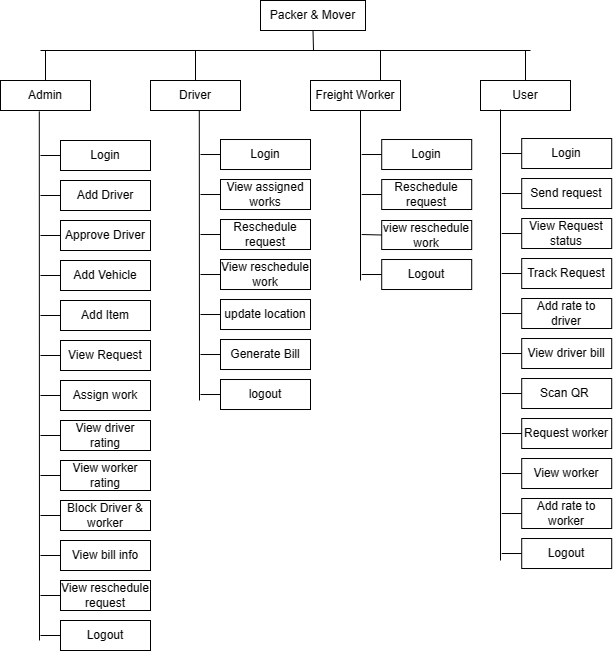

The diagram above was exported from draw.io. Its source (the exported page's mxGraphModel, read from the mxfile embedded in the PNG):
<mxGraphModel dx="992" dy="579" grid="1" gridSize="10" guides="1" tooltips="1" connect="1" arrows="1" fold="1" page="1" pageScale="1" pageWidth="850" pageHeight="1100" math="0" shadow="0">
  <root>
    <mxCell id="0" />
    <mxCell id="1" parent="0" />
    <mxCell id="BzVgV-LKwCr3C1tHUB6_-2" value="Packer &amp;amp; Mover" style="rounded=0;whiteSpace=wrap;html=1;" vertex="1" parent="1">
      <mxGeometry x="370" y="40" width="105" height="30" as="geometry" />
    </mxCell>
    <mxCell id="BzVgV-LKwCr3C1tHUB6_-4" value="" style="endArrow=none;html=1;" edge="1" parent="1">
      <mxGeometry width="50" height="50" relative="1" as="geometry">
        <mxPoint x="150" y="90" as="sourcePoint" />
        <mxPoint x="640" y="90" as="targetPoint" />
      </mxGeometry>
    </mxCell>
    <mxCell id="BzVgV-LKwCr3C1tHUB6_-6" value="" style="endArrow=none;html=1;entryX=0.5;entryY=1;entryDx=0;entryDy=0;" edge="1" parent="1" target="BzVgV-LKwCr3C1tHUB6_-2">
      <mxGeometry width="50" height="50" relative="1" as="geometry">
        <mxPoint x="423" y="90" as="sourcePoint" />
        <mxPoint x="450" y="270" as="targetPoint" />
      </mxGeometry>
    </mxCell>
    <mxCell id="BzVgV-LKwCr3C1tHUB6_-7" value="Admin" style="rounded=0;whiteSpace=wrap;html=1;" vertex="1" parent="1">
      <mxGeometry x="110" y="120" width="90" height="30" as="geometry" />
    </mxCell>
    <mxCell id="BzVgV-LKwCr3C1tHUB6_-8" value="Driver" style="rounded=0;whiteSpace=wrap;html=1;" vertex="1" parent="1">
      <mxGeometry x="260" y="120" width="90" height="30" as="geometry" />
    </mxCell>
    <mxCell id="BzVgV-LKwCr3C1tHUB6_-9" value="Freight Worker" style="rounded=0;whiteSpace=wrap;html=1;" vertex="1" parent="1">
      <mxGeometry x="420" y="120" width="90" height="30" as="geometry" />
    </mxCell>
    <mxCell id="BzVgV-LKwCr3C1tHUB6_-10" value="User" style="rounded=0;whiteSpace=wrap;html=1;" vertex="1" parent="1">
      <mxGeometry x="590" y="120" width="90" height="30" as="geometry" />
    </mxCell>
    <mxCell id="BzVgV-LKwCr3C1tHUB6_-13" value="" style="endArrow=none;html=1;entryX=0.5;entryY=0;entryDx=0;entryDy=0;" edge="1" parent="1" target="BzVgV-LKwCr3C1tHUB6_-8">
      <mxGeometry width="50" height="50" relative="1" as="geometry">
        <mxPoint x="305" y="90" as="sourcePoint" />
        <mxPoint x="450" y="270" as="targetPoint" />
      </mxGeometry>
    </mxCell>
    <mxCell id="BzVgV-LKwCr3C1tHUB6_-15" value="" style="endArrow=none;html=1;" edge="1" parent="1">
      <mxGeometry width="50" height="50" relative="1" as="geometry">
        <mxPoint x="490" y="90" as="sourcePoint" />
        <mxPoint x="490" y="120" as="targetPoint" />
      </mxGeometry>
    </mxCell>
    <mxCell id="BzVgV-LKwCr3C1tHUB6_-19" value="" style="endArrow=none;html=1;exitX=0.5;exitY=0;exitDx=0;exitDy=0;" edge="1" parent="1" source="BzVgV-LKwCr3C1tHUB6_-10">
      <mxGeometry width="50" height="50" relative="1" as="geometry">
        <mxPoint x="490" y="320" as="sourcePoint" />
        <mxPoint x="635" y="90" as="targetPoint" />
      </mxGeometry>
    </mxCell>
    <mxCell id="BzVgV-LKwCr3C1tHUB6_-21" value="" style="endArrow=none;html=1;exitX=0.5;exitY=0;exitDx=0;exitDy=0;" edge="1" parent="1" source="BzVgV-LKwCr3C1tHUB6_-7">
      <mxGeometry width="50" height="50" relative="1" as="geometry">
        <mxPoint x="490" y="320" as="sourcePoint" />
        <mxPoint x="155" y="90" as="targetPoint" />
      </mxGeometry>
    </mxCell>
    <mxCell id="BzVgV-LKwCr3C1tHUB6_-23" value="" style="endArrow=none;html=1;entryX=0.431;entryY=1.033;entryDx=0;entryDy=0;entryPerimeter=0;" edge="1" parent="1" target="BzVgV-LKwCr3C1tHUB6_-7">
      <mxGeometry width="50" height="50" relative="1" as="geometry">
        <mxPoint x="149" y="680" as="sourcePoint" />
        <mxPoint x="540" y="270" as="targetPoint" />
      </mxGeometry>
    </mxCell>
    <mxCell id="BzVgV-LKwCr3C1tHUB6_-25" value="Login" style="rounded=0;whiteSpace=wrap;html=1;" vertex="1" parent="1">
      <mxGeometry x="170" y="180" width="90" height="30" as="geometry" />
    </mxCell>
    <mxCell id="BzVgV-LKwCr3C1tHUB6_-26" value="" style="endArrow=none;html=1;entryX=0;entryY=0.5;entryDx=0;entryDy=0;" edge="1" parent="1" target="BzVgV-LKwCr3C1tHUB6_-25">
      <mxGeometry width="50" height="50" relative="1" as="geometry">
        <mxPoint x="150" y="195" as="sourcePoint" />
        <mxPoint x="540" y="290" as="targetPoint" />
      </mxGeometry>
    </mxCell>
    <mxCell id="BzVgV-LKwCr3C1tHUB6_-27" value="Add Driver" style="rounded=0;whiteSpace=wrap;html=1;" vertex="1" parent="1">
      <mxGeometry x="170" y="220" width="90" height="30" as="geometry" />
    </mxCell>
    <mxCell id="BzVgV-LKwCr3C1tHUB6_-28" value="" style="endArrow=none;html=1;entryX=0;entryY=0.5;entryDx=0;entryDy=0;" edge="1" parent="1" target="BzVgV-LKwCr3C1tHUB6_-27">
      <mxGeometry width="50" height="50" relative="1" as="geometry">
        <mxPoint x="150" y="235" as="sourcePoint" />
        <mxPoint x="540" y="330" as="targetPoint" />
      </mxGeometry>
    </mxCell>
    <mxCell id="BzVgV-LKwCr3C1tHUB6_-90" value="Approve Driver" style="rounded=0;whiteSpace=wrap;html=1;" vertex="1" parent="1">
      <mxGeometry x="170" y="260" width="90" height="30" as="geometry" />
    </mxCell>
    <mxCell id="BzVgV-LKwCr3C1tHUB6_-91" value="" style="endArrow=none;html=1;entryX=0;entryY=0.5;entryDx=0;entryDy=0;" edge="1" parent="1" target="BzVgV-LKwCr3C1tHUB6_-90">
      <mxGeometry width="50" height="50" relative="1" as="geometry">
        <mxPoint x="150" y="275" as="sourcePoint" />
        <mxPoint x="540" y="370" as="targetPoint" />
      </mxGeometry>
    </mxCell>
    <mxCell id="BzVgV-LKwCr3C1tHUB6_-92" value="Add Vehicle" style="rounded=0;whiteSpace=wrap;html=1;" vertex="1" parent="1">
      <mxGeometry x="170" y="300" width="90" height="30" as="geometry" />
    </mxCell>
    <mxCell id="BzVgV-LKwCr3C1tHUB6_-93" value="" style="endArrow=none;html=1;entryX=0;entryY=0.5;entryDx=0;entryDy=0;" edge="1" parent="1" target="BzVgV-LKwCr3C1tHUB6_-92">
      <mxGeometry width="50" height="50" relative="1" as="geometry">
        <mxPoint x="150" y="315" as="sourcePoint" />
        <mxPoint x="540" y="410" as="targetPoint" />
      </mxGeometry>
    </mxCell>
    <mxCell id="BzVgV-LKwCr3C1tHUB6_-94" value="Add Item" style="rounded=0;whiteSpace=wrap;html=1;" vertex="1" parent="1">
      <mxGeometry x="170" y="340" width="90" height="30" as="geometry" />
    </mxCell>
    <mxCell id="BzVgV-LKwCr3C1tHUB6_-95" value="" style="endArrow=none;html=1;entryX=0;entryY=0.5;entryDx=0;entryDy=0;" edge="1" parent="1" target="BzVgV-LKwCr3C1tHUB6_-94">
      <mxGeometry width="50" height="50" relative="1" as="geometry">
        <mxPoint x="150" y="355" as="sourcePoint" />
        <mxPoint x="540" y="450" as="targetPoint" />
      </mxGeometry>
    </mxCell>
    <mxCell id="BzVgV-LKwCr3C1tHUB6_-96" value="View Request" style="rounded=0;whiteSpace=wrap;html=1;" vertex="1" parent="1">
      <mxGeometry x="170" y="380" width="90" height="30" as="geometry" />
    </mxCell>
    <mxCell id="BzVgV-LKwCr3C1tHUB6_-97" value="" style="endArrow=none;html=1;entryX=0;entryY=0.5;entryDx=0;entryDy=0;" edge="1" parent="1" target="BzVgV-LKwCr3C1tHUB6_-96">
      <mxGeometry width="50" height="50" relative="1" as="geometry">
        <mxPoint x="150" y="395" as="sourcePoint" />
        <mxPoint x="540" y="490" as="targetPoint" />
      </mxGeometry>
    </mxCell>
    <mxCell id="BzVgV-LKwCr3C1tHUB6_-98" value="Assign work" style="rounded=0;whiteSpace=wrap;html=1;" vertex="1" parent="1">
      <mxGeometry x="170" y="420" width="90" height="30" as="geometry" />
    </mxCell>
    <mxCell id="BzVgV-LKwCr3C1tHUB6_-99" value="" style="endArrow=none;html=1;entryX=0;entryY=0.5;entryDx=0;entryDy=0;" edge="1" parent="1" target="BzVgV-LKwCr3C1tHUB6_-98">
      <mxGeometry width="50" height="50" relative="1" as="geometry">
        <mxPoint x="150" y="435" as="sourcePoint" />
        <mxPoint x="540" y="530" as="targetPoint" />
      </mxGeometry>
    </mxCell>
    <mxCell id="BzVgV-LKwCr3C1tHUB6_-100" value="View driver rating" style="rounded=0;whiteSpace=wrap;html=1;" vertex="1" parent="1">
      <mxGeometry x="170" y="460" width="90" height="30" as="geometry" />
    </mxCell>
    <mxCell id="BzVgV-LKwCr3C1tHUB6_-101" value="" style="endArrow=none;html=1;entryX=0;entryY=0.5;entryDx=0;entryDy=0;" edge="1" parent="1" target="BzVgV-LKwCr3C1tHUB6_-100">
      <mxGeometry width="50" height="50" relative="1" as="geometry">
        <mxPoint x="150" y="475" as="sourcePoint" />
        <mxPoint x="540" y="570" as="targetPoint" />
      </mxGeometry>
    </mxCell>
    <mxCell id="BzVgV-LKwCr3C1tHUB6_-102" value="View worker rating" style="rounded=0;whiteSpace=wrap;html=1;" vertex="1" parent="1">
      <mxGeometry x="170" y="500" width="90" height="30" as="geometry" />
    </mxCell>
    <mxCell id="BzVgV-LKwCr3C1tHUB6_-103" value="" style="endArrow=none;html=1;entryX=0;entryY=0.5;entryDx=0;entryDy=0;" edge="1" parent="1" target="BzVgV-LKwCr3C1tHUB6_-102">
      <mxGeometry width="50" height="50" relative="1" as="geometry">
        <mxPoint x="150" y="515" as="sourcePoint" />
        <mxPoint x="540" y="610" as="targetPoint" />
      </mxGeometry>
    </mxCell>
    <mxCell id="BzVgV-LKwCr3C1tHUB6_-104" value="Block Driver &amp;amp; worker" style="rounded=0;whiteSpace=wrap;html=1;" vertex="1" parent="1">
      <mxGeometry x="170" y="540" width="90" height="30" as="geometry" />
    </mxCell>
    <mxCell id="BzVgV-LKwCr3C1tHUB6_-105" value="" style="endArrow=none;html=1;entryX=0;entryY=0.5;entryDx=0;entryDy=0;" edge="1" parent="1" target="BzVgV-LKwCr3C1tHUB6_-104">
      <mxGeometry width="50" height="50" relative="1" as="geometry">
        <mxPoint x="150" y="555" as="sourcePoint" />
        <mxPoint x="540" y="650" as="targetPoint" />
      </mxGeometry>
    </mxCell>
    <mxCell id="BzVgV-LKwCr3C1tHUB6_-106" value="View bill info" style="rounded=0;whiteSpace=wrap;html=1;" vertex="1" parent="1">
      <mxGeometry x="170" y="580" width="90" height="30" as="geometry" />
    </mxCell>
    <mxCell id="BzVgV-LKwCr3C1tHUB6_-107" value="" style="endArrow=none;html=1;entryX=0;entryY=0.5;entryDx=0;entryDy=0;" edge="1" parent="1" target="BzVgV-LKwCr3C1tHUB6_-106">
      <mxGeometry width="50" height="50" relative="1" as="geometry">
        <mxPoint x="150" y="595" as="sourcePoint" />
        <mxPoint x="540" y="690" as="targetPoint" />
      </mxGeometry>
    </mxCell>
    <mxCell id="BzVgV-LKwCr3C1tHUB6_-108" value="View reschedule request" style="rounded=0;whiteSpace=wrap;html=1;" vertex="1" parent="1">
      <mxGeometry x="170" y="620" width="90" height="30" as="geometry" />
    </mxCell>
    <mxCell id="BzVgV-LKwCr3C1tHUB6_-109" value="" style="endArrow=none;html=1;entryX=0;entryY=0.5;entryDx=0;entryDy=0;" edge="1" parent="1" target="BzVgV-LKwCr3C1tHUB6_-108">
      <mxGeometry width="50" height="50" relative="1" as="geometry">
        <mxPoint x="150" y="635" as="sourcePoint" />
        <mxPoint x="540" y="730" as="targetPoint" />
      </mxGeometry>
    </mxCell>
    <mxCell id="BzVgV-LKwCr3C1tHUB6_-110" value="Logout" style="rounded=0;whiteSpace=wrap;html=1;" vertex="1" parent="1">
      <mxGeometry x="170" y="660" width="90" height="30" as="geometry" />
    </mxCell>
    <mxCell id="BzVgV-LKwCr3C1tHUB6_-111" value="" style="endArrow=none;html=1;entryX=0;entryY=0.5;entryDx=0;entryDy=0;" edge="1" parent="1" target="BzVgV-LKwCr3C1tHUB6_-110">
      <mxGeometry width="50" height="50" relative="1" as="geometry">
        <mxPoint x="150" y="675" as="sourcePoint" />
        <mxPoint x="540" y="770" as="targetPoint" />
      </mxGeometry>
    </mxCell>
    <mxCell id="BzVgV-LKwCr3C1tHUB6_-112" value="" style="endArrow=none;html=1;entryX=0.431;entryY=1.033;entryDx=0;entryDy=0;entryPerimeter=0;" edge="1" parent="1">
      <mxGeometry width="50" height="50" relative="1" as="geometry">
        <mxPoint x="309" y="440" as="sourcePoint" />
        <mxPoint x="308.78999999999996" y="150" as="targetPoint" />
      </mxGeometry>
    </mxCell>
    <mxCell id="BzVgV-LKwCr3C1tHUB6_-113" value="Login" style="rounded=0;whiteSpace=wrap;html=1;" vertex="1" parent="1">
      <mxGeometry x="330" y="179.01" width="90" height="30" as="geometry" />
    </mxCell>
    <mxCell id="BzVgV-LKwCr3C1tHUB6_-114" value="" style="endArrow=none;html=1;entryX=0;entryY=0.5;entryDx=0;entryDy=0;" edge="1" parent="1" target="BzVgV-LKwCr3C1tHUB6_-113">
      <mxGeometry width="50" height="50" relative="1" as="geometry">
        <mxPoint x="310" y="194.01" as="sourcePoint" />
        <mxPoint x="700" y="289.01" as="targetPoint" />
      </mxGeometry>
    </mxCell>
    <mxCell id="BzVgV-LKwCr3C1tHUB6_-115" value="View assigned works" style="rounded=0;whiteSpace=wrap;html=1;" vertex="1" parent="1">
      <mxGeometry x="330" y="219.01" width="90" height="30" as="geometry" />
    </mxCell>
    <mxCell id="BzVgV-LKwCr3C1tHUB6_-116" value="" style="endArrow=none;html=1;entryX=0;entryY=0.5;entryDx=0;entryDy=0;" edge="1" parent="1" target="BzVgV-LKwCr3C1tHUB6_-115">
      <mxGeometry width="50" height="50" relative="1" as="geometry">
        <mxPoint x="310" y="234.01" as="sourcePoint" />
        <mxPoint x="700" y="329.01" as="targetPoint" />
      </mxGeometry>
    </mxCell>
    <mxCell id="BzVgV-LKwCr3C1tHUB6_-117" value="Reschedule request" style="rounded=0;whiteSpace=wrap;html=1;" vertex="1" parent="1">
      <mxGeometry x="330" y="259.01" width="90" height="30" as="geometry" />
    </mxCell>
    <mxCell id="BzVgV-LKwCr3C1tHUB6_-118" value="" style="endArrow=none;html=1;entryX=0;entryY=0.5;entryDx=0;entryDy=0;" edge="1" parent="1" target="BzVgV-LKwCr3C1tHUB6_-117">
      <mxGeometry width="50" height="50" relative="1" as="geometry">
        <mxPoint x="310" y="274.01" as="sourcePoint" />
        <mxPoint x="700" y="369.01" as="targetPoint" />
      </mxGeometry>
    </mxCell>
    <mxCell id="BzVgV-LKwCr3C1tHUB6_-119" value="View reschedule work" style="rounded=0;whiteSpace=wrap;html=1;" vertex="1" parent="1">
      <mxGeometry x="330" y="299.01" width="90" height="30" as="geometry" />
    </mxCell>
    <mxCell id="BzVgV-LKwCr3C1tHUB6_-120" value="" style="endArrow=none;html=1;entryX=0;entryY=0.5;entryDx=0;entryDy=0;" edge="1" parent="1" target="BzVgV-LKwCr3C1tHUB6_-119">
      <mxGeometry width="50" height="50" relative="1" as="geometry">
        <mxPoint x="310" y="314.01" as="sourcePoint" />
        <mxPoint x="700" y="409.01" as="targetPoint" />
      </mxGeometry>
    </mxCell>
    <mxCell id="BzVgV-LKwCr3C1tHUB6_-121" value="update location" style="rounded=0;whiteSpace=wrap;html=1;" vertex="1" parent="1">
      <mxGeometry x="330" y="339.01" width="90" height="30" as="geometry" />
    </mxCell>
    <mxCell id="BzVgV-LKwCr3C1tHUB6_-122" value="" style="endArrow=none;html=1;entryX=0;entryY=0.5;entryDx=0;entryDy=0;" edge="1" parent="1" target="BzVgV-LKwCr3C1tHUB6_-121">
      <mxGeometry width="50" height="50" relative="1" as="geometry">
        <mxPoint x="310" y="354.01" as="sourcePoint" />
        <mxPoint x="700" y="449.01" as="targetPoint" />
      </mxGeometry>
    </mxCell>
    <mxCell id="BzVgV-LKwCr3C1tHUB6_-123" value="Generate Bill" style="rounded=0;whiteSpace=wrap;html=1;" vertex="1" parent="1">
      <mxGeometry x="330" y="379.01" width="90" height="30" as="geometry" />
    </mxCell>
    <mxCell id="BzVgV-LKwCr3C1tHUB6_-124" value="" style="endArrow=none;html=1;entryX=0;entryY=0.5;entryDx=0;entryDy=0;" edge="1" parent="1" target="BzVgV-LKwCr3C1tHUB6_-123">
      <mxGeometry width="50" height="50" relative="1" as="geometry">
        <mxPoint x="310" y="394.01" as="sourcePoint" />
        <mxPoint x="700" y="489.01" as="targetPoint" />
      </mxGeometry>
    </mxCell>
    <mxCell id="BzVgV-LKwCr3C1tHUB6_-125" value="logout" style="rounded=0;whiteSpace=wrap;html=1;" vertex="1" parent="1">
      <mxGeometry x="330" y="419.01" width="90" height="30" as="geometry" />
    </mxCell>
    <mxCell id="BzVgV-LKwCr3C1tHUB6_-126" value="" style="endArrow=none;html=1;entryX=0;entryY=0.5;entryDx=0;entryDy=0;" edge="1" parent="1" target="BzVgV-LKwCr3C1tHUB6_-125">
      <mxGeometry width="50" height="50" relative="1" as="geometry">
        <mxPoint x="310" y="434.01" as="sourcePoint" />
        <mxPoint x="700" y="529.01" as="targetPoint" />
      </mxGeometry>
    </mxCell>
    <mxCell id="BzVgV-LKwCr3C1tHUB6_-139" value="" style="endArrow=none;html=1;entryX=0.431;entryY=1.033;entryDx=0;entryDy=0;entryPerimeter=0;" edge="1" parent="1">
      <mxGeometry width="50" height="50" relative="1" as="geometry">
        <mxPoint x="470" y="320" as="sourcePoint" />
        <mxPoint x="470" y="150" as="targetPoint" />
      </mxGeometry>
    </mxCell>
    <mxCell id="BzVgV-LKwCr3C1tHUB6_-140" value="Login" style="rounded=0;whiteSpace=wrap;html=1;" vertex="1" parent="1">
      <mxGeometry x="491.21000000000004" y="179.01" width="90" height="30" as="geometry" />
    </mxCell>
    <mxCell id="BzVgV-LKwCr3C1tHUB6_-141" value="" style="endArrow=none;html=1;entryX=0;entryY=0.5;entryDx=0;entryDy=0;" edge="1" parent="1" target="BzVgV-LKwCr3C1tHUB6_-140">
      <mxGeometry width="50" height="50" relative="1" as="geometry">
        <mxPoint x="471.21000000000004" y="194.01" as="sourcePoint" />
        <mxPoint x="861.21" y="289.01" as="targetPoint" />
      </mxGeometry>
    </mxCell>
    <mxCell id="BzVgV-LKwCr3C1tHUB6_-142" value="Reschedule request" style="rounded=0;whiteSpace=wrap;html=1;" vertex="1" parent="1">
      <mxGeometry x="491.21000000000004" y="219.01" width="90" height="30" as="geometry" />
    </mxCell>
    <mxCell id="BzVgV-LKwCr3C1tHUB6_-143" value="" style="endArrow=none;html=1;entryX=0;entryY=0.5;entryDx=0;entryDy=0;" edge="1" parent="1" target="BzVgV-LKwCr3C1tHUB6_-142">
      <mxGeometry width="50" height="50" relative="1" as="geometry">
        <mxPoint x="471.21000000000004" y="234.01" as="sourcePoint" />
        <mxPoint x="861.21" y="329.01" as="targetPoint" />
      </mxGeometry>
    </mxCell>
    <mxCell id="BzVgV-LKwCr3C1tHUB6_-144" value="view reschedule work" style="rounded=0;whiteSpace=wrap;html=1;" vertex="1" parent="1">
      <mxGeometry x="491.21" y="260" width="90" height="29.01" as="geometry" />
    </mxCell>
    <mxCell id="BzVgV-LKwCr3C1tHUB6_-145" value="" style="endArrow=none;html=1;entryX=0;entryY=0.5;entryDx=0;entryDy=0;" edge="1" parent="1" target="BzVgV-LKwCr3C1tHUB6_-144">
      <mxGeometry width="50" height="50" relative="1" as="geometry">
        <mxPoint x="471.21000000000004" y="274.01" as="sourcePoint" />
        <mxPoint x="861.21" y="369.01" as="targetPoint" />
      </mxGeometry>
    </mxCell>
    <mxCell id="BzVgV-LKwCr3C1tHUB6_-146" value="Logout" style="rounded=0;whiteSpace=wrap;html=1;" vertex="1" parent="1">
      <mxGeometry x="491.21000000000004" y="299.01" width="90" height="30" as="geometry" />
    </mxCell>
    <mxCell id="BzVgV-LKwCr3C1tHUB6_-147" value="" style="endArrow=none;html=1;entryX=0;entryY=0.5;entryDx=0;entryDy=0;" edge="1" parent="1" target="BzVgV-LKwCr3C1tHUB6_-146">
      <mxGeometry width="50" height="50" relative="1" as="geometry">
        <mxPoint x="471.21000000000004" y="314.01" as="sourcePoint" />
        <mxPoint x="861.21" y="409.01" as="targetPoint" />
      </mxGeometry>
    </mxCell>
    <mxCell id="BzVgV-LKwCr3C1tHUB6_-193" value="" style="endArrow=none;html=1;entryX=0.431;entryY=1.033;entryDx=0;entryDy=0;entryPerimeter=0;" edge="1" parent="1">
      <mxGeometry width="50" height="50" relative="1" as="geometry">
        <mxPoint x="610" y="600" as="sourcePoint" />
        <mxPoint x="610" y="149" as="targetPoint" />
      </mxGeometry>
    </mxCell>
    <mxCell id="BzVgV-LKwCr3C1tHUB6_-194" value="Login" style="rounded=0;whiteSpace=wrap;html=1;" vertex="1" parent="1">
      <mxGeometry x="631.21" y="178.01" width="90" height="30" as="geometry" />
    </mxCell>
    <mxCell id="BzVgV-LKwCr3C1tHUB6_-195" value="" style="endArrow=none;html=1;entryX=0;entryY=0.5;entryDx=0;entryDy=0;" edge="1" parent="1" target="BzVgV-LKwCr3C1tHUB6_-194">
      <mxGeometry width="50" height="50" relative="1" as="geometry">
        <mxPoint x="611.21" y="193.01" as="sourcePoint" />
        <mxPoint x="1001.21" y="288.01" as="targetPoint" />
      </mxGeometry>
    </mxCell>
    <mxCell id="BzVgV-LKwCr3C1tHUB6_-196" value="Send request" style="rounded=0;whiteSpace=wrap;html=1;" vertex="1" parent="1">
      <mxGeometry x="631.21" y="218.01" width="90" height="30" as="geometry" />
    </mxCell>
    <mxCell id="BzVgV-LKwCr3C1tHUB6_-197" value="" style="endArrow=none;html=1;entryX=0;entryY=0.5;entryDx=0;entryDy=0;" edge="1" parent="1" target="BzVgV-LKwCr3C1tHUB6_-196">
      <mxGeometry width="50" height="50" relative="1" as="geometry">
        <mxPoint x="611.21" y="233.01" as="sourcePoint" />
        <mxPoint x="1001.21" y="328.01" as="targetPoint" />
      </mxGeometry>
    </mxCell>
    <mxCell id="BzVgV-LKwCr3C1tHUB6_-198" value="View Request status" style="rounded=0;whiteSpace=wrap;html=1;" vertex="1" parent="1">
      <mxGeometry x="631.21" y="258.01" width="90" height="30" as="geometry" />
    </mxCell>
    <mxCell id="BzVgV-LKwCr3C1tHUB6_-199" value="" style="endArrow=none;html=1;entryX=0;entryY=0.5;entryDx=0;entryDy=0;" edge="1" parent="1" target="BzVgV-LKwCr3C1tHUB6_-198">
      <mxGeometry width="50" height="50" relative="1" as="geometry">
        <mxPoint x="611.21" y="273.01" as="sourcePoint" />
        <mxPoint x="1001.21" y="368.01" as="targetPoint" />
      </mxGeometry>
    </mxCell>
    <mxCell id="BzVgV-LKwCr3C1tHUB6_-200" value="Track Request" style="rounded=0;whiteSpace=wrap;html=1;" vertex="1" parent="1">
      <mxGeometry x="631.21" y="298.01" width="90" height="30" as="geometry" />
    </mxCell>
    <mxCell id="BzVgV-LKwCr3C1tHUB6_-201" value="" style="endArrow=none;html=1;entryX=0;entryY=0.5;entryDx=0;entryDy=0;" edge="1" parent="1" target="BzVgV-LKwCr3C1tHUB6_-200">
      <mxGeometry width="50" height="50" relative="1" as="geometry">
        <mxPoint x="611.21" y="313.01" as="sourcePoint" />
        <mxPoint x="1001.21" y="408.01" as="targetPoint" />
      </mxGeometry>
    </mxCell>
    <mxCell id="BzVgV-LKwCr3C1tHUB6_-202" value="Add rate to driver" style="rounded=0;whiteSpace=wrap;html=1;" vertex="1" parent="1">
      <mxGeometry x="631.21" y="338.01" width="90" height="30" as="geometry" />
    </mxCell>
    <mxCell id="BzVgV-LKwCr3C1tHUB6_-203" value="" style="endArrow=none;html=1;entryX=0;entryY=0.5;entryDx=0;entryDy=0;" edge="1" parent="1" target="BzVgV-LKwCr3C1tHUB6_-202">
      <mxGeometry width="50" height="50" relative="1" as="geometry">
        <mxPoint x="611.21" y="353.01" as="sourcePoint" />
        <mxPoint x="1001.21" y="448.01" as="targetPoint" />
      </mxGeometry>
    </mxCell>
    <mxCell id="BzVgV-LKwCr3C1tHUB6_-204" value="View driver bill" style="rounded=0;whiteSpace=wrap;html=1;" vertex="1" parent="1">
      <mxGeometry x="631.21" y="378.01" width="90" height="30" as="geometry" />
    </mxCell>
    <mxCell id="BzVgV-LKwCr3C1tHUB6_-205" value="" style="endArrow=none;html=1;entryX=0;entryY=0.5;entryDx=0;entryDy=0;" edge="1" parent="1" target="BzVgV-LKwCr3C1tHUB6_-204">
      <mxGeometry width="50" height="50" relative="1" as="geometry">
        <mxPoint x="611.21" y="393.01" as="sourcePoint" />
        <mxPoint x="1001.21" y="488.01" as="targetPoint" />
      </mxGeometry>
    </mxCell>
    <mxCell id="BzVgV-LKwCr3C1tHUB6_-206" value="Scan QR&amp;nbsp;" style="rounded=0;whiteSpace=wrap;html=1;" vertex="1" parent="1">
      <mxGeometry x="631.21" y="418.01" width="90" height="30" as="geometry" />
    </mxCell>
    <mxCell id="BzVgV-LKwCr3C1tHUB6_-207" value="" style="endArrow=none;html=1;entryX=0;entryY=0.5;entryDx=0;entryDy=0;" edge="1" parent="1" target="BzVgV-LKwCr3C1tHUB6_-206">
      <mxGeometry width="50" height="50" relative="1" as="geometry">
        <mxPoint x="611.21" y="433.01" as="sourcePoint" />
        <mxPoint x="1001.21" y="528.01" as="targetPoint" />
      </mxGeometry>
    </mxCell>
    <mxCell id="BzVgV-LKwCr3C1tHUB6_-208" value="Request worker" style="rounded=0;whiteSpace=wrap;html=1;" vertex="1" parent="1">
      <mxGeometry x="631.21" y="458.01" width="90" height="30" as="geometry" />
    </mxCell>
    <mxCell id="BzVgV-LKwCr3C1tHUB6_-209" value="" style="endArrow=none;html=1;entryX=0;entryY=0.5;entryDx=0;entryDy=0;" edge="1" parent="1" target="BzVgV-LKwCr3C1tHUB6_-208">
      <mxGeometry width="50" height="50" relative="1" as="geometry">
        <mxPoint x="611.21" y="473.01" as="sourcePoint" />
        <mxPoint x="1001.21" y="568.01" as="targetPoint" />
      </mxGeometry>
    </mxCell>
    <mxCell id="BzVgV-LKwCr3C1tHUB6_-210" value="View worker" style="rounded=0;whiteSpace=wrap;html=1;" vertex="1" parent="1">
      <mxGeometry x="631.21" y="498.01" width="90" height="30" as="geometry" />
    </mxCell>
    <mxCell id="BzVgV-LKwCr3C1tHUB6_-211" value="" style="endArrow=none;html=1;entryX=0;entryY=0.5;entryDx=0;entryDy=0;" edge="1" parent="1" target="BzVgV-LKwCr3C1tHUB6_-210">
      <mxGeometry width="50" height="50" relative="1" as="geometry">
        <mxPoint x="611.21" y="513.01" as="sourcePoint" />
        <mxPoint x="1001.21" y="608.01" as="targetPoint" />
      </mxGeometry>
    </mxCell>
    <mxCell id="BzVgV-LKwCr3C1tHUB6_-212" value="Add rate to worker" style="rounded=0;whiteSpace=wrap;html=1;" vertex="1" parent="1">
      <mxGeometry x="631.21" y="538.01" width="90" height="30" as="geometry" />
    </mxCell>
    <mxCell id="BzVgV-LKwCr3C1tHUB6_-213" value="" style="endArrow=none;html=1;entryX=0;entryY=0.5;entryDx=0;entryDy=0;" edge="1" parent="1" target="BzVgV-LKwCr3C1tHUB6_-212">
      <mxGeometry width="50" height="50" relative="1" as="geometry">
        <mxPoint x="611.21" y="553.01" as="sourcePoint" />
        <mxPoint x="1001.21" y="648.01" as="targetPoint" />
      </mxGeometry>
    </mxCell>
    <mxCell id="BzVgV-LKwCr3C1tHUB6_-214" value="Logout" style="rounded=0;whiteSpace=wrap;html=1;" vertex="1" parent="1">
      <mxGeometry x="631.21" y="578.01" width="90" height="30" as="geometry" />
    </mxCell>
    <mxCell id="BzVgV-LKwCr3C1tHUB6_-215" value="" style="endArrow=none;html=1;entryX=0;entryY=0.5;entryDx=0;entryDy=0;" edge="1" parent="1" target="BzVgV-LKwCr3C1tHUB6_-214">
      <mxGeometry width="50" height="50" relative="1" as="geometry">
        <mxPoint x="611.21" y="593.01" as="sourcePoint" />
        <mxPoint x="1001.21" y="688.01" as="targetPoint" />
      </mxGeometry>
    </mxCell>
  </root>
</mxGraphModel>